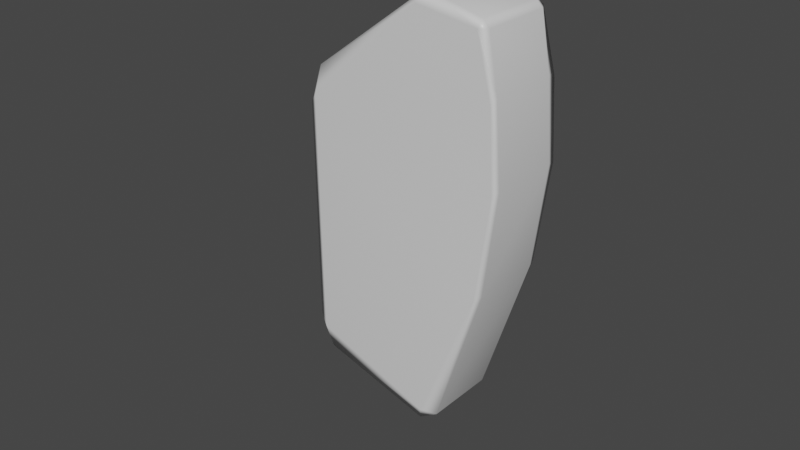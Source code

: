# Source: N2Bloco1.blend  (saved by Blender 3.1.7; exported with 4.5.12 LTS)
import bpy
from mathutils import Matrix  # noqa: F401  (used for matrix-valued properties, if any)

bpy.ops.wm.read_factory_settings(use_empty=True)
scene = bpy.context.scene
scene.name = 'Scene'

# ---- collections
col_collection = bpy.data.collections.new('Collection'); scene.collection.children.link(col_collection)

# ---- materials (node trees are filled in below, after node groups)
mat_material = bpy.data.materials.new('Material')
mat_material.alpha_threshold = 0.0
mat_material.use_transparent_shadow = False
mat_material.line_color = (0.0, 0.0, 0.0, 1.0)

# ---- material node trees
mat_material.use_nodes = True; mat_material.node_tree.nodes.clear()
_N = mat_material.node_tree.nodes; _L = mat_material.node_tree.links
n0 = _N.new('ShaderNodeOutputMaterial'); n0.name = 'Material Output'; n0.location = (300, 300)
n1 = _N.new('ShaderNodeBsdfPrincipled'); n1.name = 'Principled BSDF'; n1.location = (10, 300)
n1.distribution = 'GGX'
n1.subsurface_method = 'RANDOM_WALK_SKIN'
n1.inputs[2].default_value = 0.4
n1.inputs[3].default_value = 1.45
n1.inputs[27].default_value = (0.0, 0.0, 0.0, 1.0)
n1.inputs[28].default_value = 1.0
_L.new(n1.outputs[0], n0.inputs[0])
n0.is_active_output = True

# ---- world
world_world = bpy.data.worlds.new('World'); scene.world = world_world
world_world.use_nodes = True; world_world.node_tree.nodes.clear()
_N = world_world.node_tree.nodes; _L = world_world.node_tree.links
n0 = _N.new('ShaderNodeOutputWorld'); n0.name = 'World Output'; n0.location = (300, 300)
n1 = _N.new('ShaderNodeBackground'); n1.name = 'Background'; n1.location = (10, 300)
n1.inputs[0].default_value = (0.05088, 0.05088, 0.05088, 1.0)
_L.new(n1.outputs[0], n0.inputs[0])
n0.is_active_output = True
world_world.color = (0.05088, 0.05088, 0.05088)
world_world.use_sun_shadow = False
world_world.sun_shadow_jitter_overblur = 0.0

# ---- meshes
me_cube = bpy.data.meshes.new('Cube')
me_cube.from_pydata([(2.691, 2.0, 3.66), (2.691, -2.0, 3.66), (-3.075, 2.0, 5.66), (-3.075, 2.0, 3.66), (-3.075, -2.0, 5.66), (-3.075, -2.0, 3.66), (3.111, 2.0, 1.66), (3.111, -2.0, 1.66), (-3.075, 2.0, 1.66), (-3.075, -2.0, 1.66), (2.925, 2.0, -0.3401), (2.925, -2.0, -0.3401), (-3.075, 2.0, -0.3401), (-3.075, -2.0, -0.3401), (-0.07517, 2.0, 3.66), (-0.07517, -2.0, 5.66), (-0.07517, -2.0, 3.66), (-0.07517, 2.0, 5.66), (-0.07517, 2.0, 1.66), (-0.07517, -2.0, 1.66), (-0.07517, 2.0, -0.3401), (-0.07517, -2.0, -0.3401), (2.633, 2.0, -2.34), (2.633, -2.0, -2.34), (-3.075, 2.0, -2.34), (-3.075, -2.0, -2.34), (-0.07517, 2.0, -2.34), (-0.07517, -2.0, -2.34), (2.425, 2.0, 5.66), (2.867, 2.0, 5.163), (2.867, -2.0, 5.163), (2.425, -2.0, 5.66), (-3.075, -2.0, 0.6599), (2.702, -2.0, 0.6599), (-3.075, 2.0, 0.6599), (2.702, 2.0, 0.6599), (-0.07517, 2.0, 0.6599), (-0.07517, -2.0, 0.6599), (2.925, 2.0, -4.34), (2.925, -2.0, -4.34), (-3.075, 2.0, -4.34), (-3.075, -2.0, -4.34), (-0.07517, 2.0, -4.34), (-0.07517, -2.0, -4.34), (2.925, 2.0, -6.34), (2.925, -2.0, -6.34), (-3.075, 2.0, -6.34), (-3.075, -2.0, -6.34), (-0.07517, 2.0, -6.34), (-0.07517, -2.0, -6.34)], [], [(17, 2, 4, 15), (16, 15, 4, 5), (5, 4, 2, 3), (14, 0, 6, 18), (28, 17, 15, 31), (0, 29, 30, 1), (37, 32, 13, 21), (16, 5, 9, 19), (5, 3, 8, 9), (0, 1, 7, 6), (10, 11, 23, 22), (32, 34, 12, 13), (35, 33, 11, 10), (36, 35, 10, 20), (34, 36, 20, 12), (20, 10, 22, 26), (1, 16, 19, 7), (33, 37, 21, 11), (3, 2, 17, 14), (3, 14, 18, 8), (1, 30, 31, 15, 16), (26, 22, 38, 42), (24, 26, 42, 40), (12, 20, 26, 24), (21, 13, 25, 27), (11, 21, 27, 23), (13, 12, 24, 25), (28, 31, 30, 29), (14, 17, 28, 29, 0), (7, 19, 37, 33), (8, 18, 36, 34), (18, 6, 35, 36), (6, 7, 33, 35), (9, 8, 34, 32), (19, 9, 32, 37), (41, 40, 46, 47), (39, 43, 49, 45), (23, 27, 43, 39), (25, 24, 40, 41), (27, 25, 41, 43), (22, 23, 39, 38), (48, 44, 45, 49), (46, 48, 49, 47), (43, 41, 47, 49), (38, 39, 45, 44), (40, 42, 48, 46), (42, 38, 44, 48)])
me_cube.polygons.foreach_set('use_smooth', [True] * 47)
_uv = me_cube.uv_layers.new(name='UVMap')
_uv.uv.foreach_set('vector', [0.75, 0.5, 0.875, 0.5, 0.875, 0.75, 0.75, 0.75, 0.375, 0.875, 0.625, 0.875, 0.625, 1.0, 0.375, 1.0, 0.375, 0.0, 0.625, 0.0, 0.625, 0.25, 0.375, 0.25, 0.375, 0.375, 0.375, 0.5, 0.375, 0.5, 0.375, 0.375, 0.6458, 0.5, 0.75, 0.5, 0.75, 0.75, 0.6458, 0.75, 0.375, 0.5, 0.5629, 0.5, 0.5629, 0.75, 0.375, 0.75, 0.375, 0.875, 0.375, 1.0, 0.375, 1.0, 0.375, 0.875, 0.375, 0.875, 0.375, 1.0, 0.375, 1.0, 0.375, 0.875, 0.375, 0.0, 0.375, 0.25, 0.375, 0.25, 0.375, 0.0, 0.375, 0.5, 0.375, 0.75, 0.375, 0.75, 0.375, 0.5, 0.375, 0.5, 0.375, 0.75, 0.375, 0.75, 0.375, 0.5, 0.375, 0.0, 0.375, 0.25, 0.375, 0.25, 0.375, 0.0, 0.375, 0.5, 0.375, 0.75, 0.375, 0.75, 0.375, 0.5, 0.375, 0.375, 0.375, 0.5, 0.375, 0.5, 0.375, 0.375, 0.375, 0.25, 0.375, 0.375, 0.375, 0.375, 0.375, 0.25, 0.375, 0.375, 0.375, 0.5, 0.375, 0.5, 0.375, 0.375, 0.375, 0.75, 0.375, 0.875, 0.375, 0.875, 0.375, 0.75, 0.375, 0.75, 0.375, 0.875, 0.375, 0.875, 0.375, 0.75, 0.375, 0.25, 0.625, 0.25, 0.625, 0.375, 0.375, 0.375, 0.375, 0.25, 0.375, 0.375, 0.375, 0.375, 0.375, 0.25, 0.375, 0.75, 0.5629, 0.75, 0.625, 0.7708, 0.625, 0.875, 0.375, 0.875, 0.375, 0.375, 0.375, 0.5, 0.375, 0.5, 0.375, 0.375, 0.375, 0.25, 0.375, 0.375, 0.375, 0.375, 0.375, 0.25, 0.375, 0.25, 0.375, 0.375, 0.375, 0.375, 0.375, 0.25, 0.375, 0.875, 0.375, 1.0, 0.375, 1.0, 0.375, 0.875, 0.375, 0.75, 0.375, 0.875, 0.375, 0.875, 0.375, 0.75, 0.375, 0.0, 0.375, 0.25, 0.375, 0.25, 0.375, 0.0, 0.6458, 0.5, 0.6458, 0.75, 0.5629, 0.75, 0.5629, 0.5, 0.375, 0.375, 0.625, 0.375, 0.625, 0.4792, 0.5629, 0.5, 0.375, 0.5, 0.375, 0.75, 0.375, 0.875, 0.375, 0.875, 0.375, 0.75, 0.375, 0.25, 0.375, 0.375, 0.375, 0.375, 0.375, 0.25, 0.375, 0.375, 0.375, 0.5, 0.375, 0.5, 0.375, 0.375, 0.375, 0.5, 0.375, 0.75, 0.375, 0.75, 0.375, 0.5, 0.375, 0.0, 0.375, 0.25, 0.375, 0.25, 0.375, 0.0, 0.375, 0.875, 0.375, 1.0, 0.375, 1.0, 0.375, 0.875, 0.375, 0.0, 0.375, 0.25, 0.375, 0.25, 0.375, 0.0, 0.375, 0.75, 0.375, 0.875, 0.375, 0.875, 0.375, 0.75, 0.375, 0.75, 0.375, 0.875, 0.375, 0.875, 0.375, 0.75, 0.375, 0.0, 0.375, 0.25, 0.375, 0.25, 0.375, 0.0, 0.375, 0.875, 0.375, 1.0, 0.375, 1.0, 0.375, 0.875, 0.375, 0.5, 0.375, 0.75, 0.375, 0.75, 0.375, 0.5, 0.25, 0.5, 0.375, 0.5, 0.375, 0.75, 0.25, 0.75, 0.125, 0.5, 0.25, 0.5, 0.25, 0.75, 0.125, 0.75, 0.375, 0.875, 0.375, 1.0, 0.375, 1.0, 0.375, 0.875, 0.375, 0.5, 0.375, 0.75, 0.375, 0.75, 0.375, 0.5, 0.375, 0.25, 0.375, 0.375, 0.375, 0.375, 0.375, 0.25, 0.375, 0.375, 0.375, 0.5, 0.375, 0.5, 0.375, 0.375])
me_cube.materials.append(mat_material)
me_cube.use_remesh_preserve_volume = False
me_cube.use_remesh_preserve_attributes = False
me_cube.use_mirror_vertex_groups = False
me_cube.update()

# ---- objects
ob_cube = bpy.data.objects.new('Cube', me_cube)

# ---- transforms, parenting, visibility, modifiers, constraints
ob_cube.location = (0.0, 0.0, 0.0)
ob_cube.lock_rotations_4d = False
ob_cube.empty_display_type = 'ARROWS'
ob_cube.lineart.crease_threshold = 0.0
_m = ob_cube.modifiers.new('Subdivision', 'SUBSURF')
_m.subdivision_type = 'SIMPLE'
_m.levels = 5
_m = ob_cube.modifiers.new('Displace', 'DISPLACE')
_m.mid_level = 0.0
_m.strength = 0.3
_m = ob_cube.modifiers.new('Decimate', 'DECIMATE')
_m.ratio = 0.25
_m.use_collapse_triangulate = True
_m = ob_cube.modifiers.new('Decimate.001', 'DECIMATE')
_m.decimate_type = 'DISSOLVE'
_m.angle_limit = 0.2618
_m.use_dissolve_boundaries = True
_m = ob_cube.modifiers.new('Smooth', 'SMOOTH')
_m.iterations = 4
_m = ob_cube.modifiers.new('Bevel', 'BEVEL')
_m.width = 10.0
_m.width_pct = 10.0
_m.angle_limit = 0.3491
_m.use_clamp_overlap = False
_m.offset_type = 'PERCENT'
_m = ob_cube.modifiers.new('WeightedNormal', 'WEIGHTED_NORMAL')
_m = ob_cube.modifiers.new('Triangulate', 'TRIANGULATE')
_m.keep_custom_normals = True

# ---- collection membership
col_collection.objects.link(ob_cube)

# ---- scene / render settings (as saved in the file)
scene.frame_start = 1; scene.frame_end = 250; scene.frame_set(1)
scene.render.engine = 'BLENDER_EEVEE_NEXT'
scene.cycles.sampling_pattern = 'TABULATED_SOBOL'
scene.cycles.use_light_tree = False
scene.view_settings.view_transform = 'Filmic'
bpy.context.view_layer.update()

# ---- added for rendering (the .blend has no active camera and no usable light): camera, sun
cam_auto = bpy.data.cameras.new('AutoCamera')
cam_auto.lens = 50.0
cam_auto.sensor_width = 36.0
cam_auto.clip_end = 1000.0
ob_auto_camera = bpy.data.objects.new('AutoCamera', cam_auto)
scene.collection.objects.link(ob_auto_camera)
ob_auto_camera.location = (13.7337, -16.4807, 10.6493)
ob_auto_camera.rotation_euler = (1.09748, -7.21219e-08, 0.694738)
scene.camera = ob_auto_camera
light_auto_sun = bpy.data.lights.new('AutoSun', 'SUN')
light_auto_sun.energy = 3.0
light_auto_sun.angle = 0.0523599
ob_auto_sun = bpy.data.objects.new('AutoSun', light_auto_sun)
scene.collection.objects.link(ob_auto_sun)
ob_auto_sun.rotation_euler = (0.872665, 0.174533, 0.523599)
bpy.context.view_layer.update()

